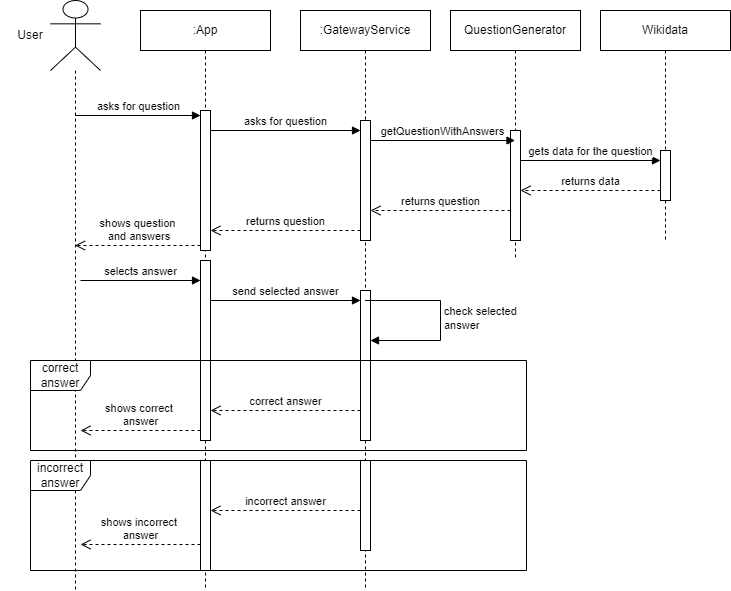

The diagram above was exported from draw.io. Its source (the exported page's mxGraphModel, read from the mxfile embedded in the PNG):
<mxGraphModel dx="788" dy="529" grid="1" gridSize="10" guides="1" tooltips="1" connect="1" arrows="1" fold="1" page="1" pageScale="1" pageWidth="827" pageHeight="1169" math="0" shadow="0">
  <root>
    <mxCell id="0" />
    <mxCell id="1" parent="0" />
    <mxCell id="EuJm4dowl1IU6F5oeWHt-1" value="" style="shape=umlLifeline;perimeter=lifelinePerimeter;whiteSpace=wrap;html=1;container=1;dropTarget=0;collapsible=0;recursiveResize=0;outlineConnect=0;portConstraint=eastwest;newEdgeStyle={&quot;curved&quot;:0,&quot;rounded&quot;:0};participant=umlActor;size=70;" vertex="1" parent="1">
      <mxGeometry x="120" y="40" width="50" height="590" as="geometry" />
    </mxCell>
    <mxCell id="EuJm4dowl1IU6F5oeWHt-2" value="User" style="text;html=1;align=center;verticalAlign=middle;whiteSpace=wrap;rounded=0;" vertex="1" parent="1">
      <mxGeometry x="70" y="60" width="60" height="30" as="geometry" />
    </mxCell>
    <mxCell id="EuJm4dowl1IU6F5oeWHt-3" value=":App" style="shape=umlLifeline;perimeter=lifelinePerimeter;whiteSpace=wrap;html=1;container=1;dropTarget=0;collapsible=0;recursiveResize=0;outlineConnect=0;portConstraint=eastwest;newEdgeStyle={&quot;curved&quot;:0,&quot;rounded&quot;:0};" vertex="1" parent="1">
      <mxGeometry x="210" y="50" width="130" height="580" as="geometry" />
    </mxCell>
    <mxCell id="EuJm4dowl1IU6F5oeWHt-7" value="" style="html=1;points=[[0,0,0,0,5],[0,1,0,0,-5],[1,0,0,0,5],[1,1,0,0,-5]];perimeter=orthogonalPerimeter;outlineConnect=0;targetShapes=umlLifeline;portConstraint=eastwest;newEdgeStyle={&quot;curved&quot;:0,&quot;rounded&quot;:0};" vertex="1" parent="EuJm4dowl1IU6F5oeWHt-3">
      <mxGeometry x="60" y="100" width="10" height="140" as="geometry" />
    </mxCell>
    <mxCell id="EuJm4dowl1IU6F5oeWHt-24" value="" style="html=1;points=[[0,0,0,0,5],[0,1,0,0,-5],[1,0,0,0,5],[1,1,0,0,-5]];perimeter=orthogonalPerimeter;outlineConnect=0;targetShapes=umlLifeline;portConstraint=eastwest;newEdgeStyle={&quot;curved&quot;:0,&quot;rounded&quot;:0};" vertex="1" parent="EuJm4dowl1IU6F5oeWHt-3">
      <mxGeometry x="60" y="250" width="10" height="180" as="geometry" />
    </mxCell>
    <mxCell id="EuJm4dowl1IU6F5oeWHt-36" value="" style="html=1;points=[[0,0,0,0,5],[0,1,0,0,-5],[1,0,0,0,5],[1,1,0,0,-5]];perimeter=orthogonalPerimeter;outlineConnect=0;targetShapes=umlLifeline;portConstraint=eastwest;newEdgeStyle={&quot;curved&quot;:0,&quot;rounded&quot;:0};" vertex="1" parent="EuJm4dowl1IU6F5oeWHt-3">
      <mxGeometry x="60" y="450" width="10" height="110" as="geometry" />
    </mxCell>
    <mxCell id="EuJm4dowl1IU6F5oeWHt-4" value=":GatewayService" style="shape=umlLifeline;perimeter=lifelinePerimeter;whiteSpace=wrap;html=1;container=1;dropTarget=0;collapsible=0;recursiveResize=0;outlineConnect=0;portConstraint=eastwest;newEdgeStyle={&quot;curved&quot;:0,&quot;rounded&quot;:0};" vertex="1" parent="1">
      <mxGeometry x="370" y="50" width="130" height="580" as="geometry" />
    </mxCell>
    <mxCell id="EuJm4dowl1IU6F5oeWHt-13" value="" style="html=1;points=[[0,0,0,0,5],[0,1,0,0,-5],[1,0,0,0,5],[1,1,0,0,-5]];perimeter=orthogonalPerimeter;outlineConnect=0;targetShapes=umlLifeline;portConstraint=eastwest;newEdgeStyle={&quot;curved&quot;:0,&quot;rounded&quot;:0};" vertex="1" parent="EuJm4dowl1IU6F5oeWHt-4">
      <mxGeometry x="60" y="110" width="10" height="120" as="geometry" />
    </mxCell>
    <mxCell id="EuJm4dowl1IU6F5oeWHt-28" value="" style="html=1;points=[[0,0,0,0,5],[0,1,0,0,-5],[1,0,0,0,5],[1,1,0,0,-5]];perimeter=orthogonalPerimeter;outlineConnect=0;targetShapes=umlLifeline;portConstraint=eastwest;newEdgeStyle={&quot;curved&quot;:0,&quot;rounded&quot;:0};" vertex="1" parent="EuJm4dowl1IU6F5oeWHt-4">
      <mxGeometry x="60" y="280" width="10" height="150" as="geometry" />
    </mxCell>
    <mxCell id="EuJm4dowl1IU6F5oeWHt-29" value="check selected&lt;br&gt;answer" style="html=1;align=left;spacingLeft=2;endArrow=block;rounded=0;edgeStyle=orthogonalEdgeStyle;curved=0;rounded=0;" edge="1" target="EuJm4dowl1IU6F5oeWHt-28" parent="EuJm4dowl1IU6F5oeWHt-4" source="EuJm4dowl1IU6F5oeWHt-4">
      <mxGeometry relative="1" as="geometry">
        <mxPoint x="115" y="260" as="sourcePoint" />
        <Array as="points">
          <mxPoint x="140" y="290" />
          <mxPoint x="140" y="330" />
        </Array>
      </mxGeometry>
    </mxCell>
    <mxCell id="EuJm4dowl1IU6F5oeWHt-37" value="" style="html=1;points=[[0,0,0,0,5],[0,1,0,0,-5],[1,0,0,0,5],[1,1,0,0,-5]];perimeter=orthogonalPerimeter;outlineConnect=0;targetShapes=umlLifeline;portConstraint=eastwest;newEdgeStyle={&quot;curved&quot;:0,&quot;rounded&quot;:0};" vertex="1" parent="EuJm4dowl1IU6F5oeWHt-4">
      <mxGeometry x="60" y="450" width="10" height="90" as="geometry" />
    </mxCell>
    <mxCell id="EuJm4dowl1IU6F5oeWHt-5" value="QuestionGenerator" style="shape=umlLifeline;perimeter=lifelinePerimeter;whiteSpace=wrap;html=1;container=1;dropTarget=0;collapsible=0;recursiveResize=0;outlineConnect=0;portConstraint=eastwest;newEdgeStyle={&quot;curved&quot;:0,&quot;rounded&quot;:0};" vertex="1" parent="1">
      <mxGeometry x="520" y="50" width="130" height="250" as="geometry" />
    </mxCell>
    <mxCell id="EuJm4dowl1IU6F5oeWHt-14" value="" style="html=1;points=[[0,0,0,0,5],[0,1,0,0,-5],[1,0,0,0,5],[1,1,0,0,-5]];perimeter=orthogonalPerimeter;outlineConnect=0;targetShapes=umlLifeline;portConstraint=eastwest;newEdgeStyle={&quot;curved&quot;:0,&quot;rounded&quot;:0};" vertex="1" parent="EuJm4dowl1IU6F5oeWHt-5">
      <mxGeometry x="60" y="120" width="10" height="110" as="geometry" />
    </mxCell>
    <mxCell id="EuJm4dowl1IU6F5oeWHt-6" value="Wikidata" style="shape=umlLifeline;perimeter=lifelinePerimeter;whiteSpace=wrap;html=1;container=1;dropTarget=0;collapsible=0;recursiveResize=0;outlineConnect=0;portConstraint=eastwest;newEdgeStyle={&quot;curved&quot;:0,&quot;rounded&quot;:0};" vertex="1" parent="1">
      <mxGeometry x="670" y="50" width="130" height="230" as="geometry" />
    </mxCell>
    <mxCell id="EuJm4dowl1IU6F5oeWHt-15" value="" style="html=1;points=[[0,0,0,0,5],[0,1,0,0,-5],[1,0,0,0,5],[1,1,0,0,-5]];perimeter=orthogonalPerimeter;outlineConnect=0;targetShapes=umlLifeline;portConstraint=eastwest;newEdgeStyle={&quot;curved&quot;:0,&quot;rounded&quot;:0};" vertex="1" parent="EuJm4dowl1IU6F5oeWHt-6">
      <mxGeometry x="60" y="140" width="10" height="50" as="geometry" />
    </mxCell>
    <mxCell id="EuJm4dowl1IU6F5oeWHt-8" value="asks for question" style="html=1;verticalAlign=bottom;endArrow=block;curved=0;rounded=0;entryX=0;entryY=0;entryDx=0;entryDy=5;" edge="1" target="EuJm4dowl1IU6F5oeWHt-7" parent="1" source="EuJm4dowl1IU6F5oeWHt-1">
      <mxGeometry relative="1" as="geometry">
        <mxPoint x="200" y="155" as="sourcePoint" />
      </mxGeometry>
    </mxCell>
    <mxCell id="EuJm4dowl1IU6F5oeWHt-9" value="shows question&lt;br&gt;&amp;nbsp;and answers" style="html=1;verticalAlign=bottom;endArrow=open;dashed=1;endSize=8;curved=0;rounded=0;exitX=0;exitY=1;exitDx=0;exitDy=-5;" edge="1" source="EuJm4dowl1IU6F5oeWHt-7" parent="1" target="EuJm4dowl1IU6F5oeWHt-1">
      <mxGeometry relative="1" as="geometry">
        <mxPoint x="200" y="225" as="targetPoint" />
      </mxGeometry>
    </mxCell>
    <mxCell id="EuJm4dowl1IU6F5oeWHt-12" value="asks for question" style="html=1;verticalAlign=bottom;endArrow=block;curved=0;rounded=0;" edge="1" parent="1" target="EuJm4dowl1IU6F5oeWHt-13">
      <mxGeometry width="80" relative="1" as="geometry">
        <mxPoint x="280" y="170" as="sourcePoint" />
        <mxPoint x="424.5" y="170" as="targetPoint" />
      </mxGeometry>
    </mxCell>
    <mxCell id="EuJm4dowl1IU6F5oeWHt-16" value="getQuestionWithAnswers" style="html=1;verticalAlign=bottom;endArrow=block;curved=0;rounded=0;" edge="1" parent="1">
      <mxGeometry width="80" relative="1" as="geometry">
        <mxPoint x="440" y="180" as="sourcePoint" />
        <mxPoint x="584.5" y="180" as="targetPoint" />
      </mxGeometry>
    </mxCell>
    <mxCell id="EuJm4dowl1IU6F5oeWHt-18" value="gets data for the question" style="html=1;verticalAlign=bottom;endArrow=block;curved=0;rounded=0;" edge="1" parent="1">
      <mxGeometry width="80" relative="1" as="geometry">
        <mxPoint x="590" y="200" as="sourcePoint" />
        <mxPoint x="730" y="200" as="targetPoint" />
      </mxGeometry>
    </mxCell>
    <mxCell id="EuJm4dowl1IU6F5oeWHt-19" value="returns data" style="html=1;verticalAlign=bottom;endArrow=open;dashed=1;endSize=8;curved=0;rounded=0;" edge="1" parent="1">
      <mxGeometry relative="1" as="geometry">
        <mxPoint x="730" y="230" as="sourcePoint" />
        <mxPoint x="590" y="230" as="targetPoint" />
      </mxGeometry>
    </mxCell>
    <mxCell id="EuJm4dowl1IU6F5oeWHt-20" value="returns question" style="html=1;verticalAlign=bottom;endArrow=open;dashed=1;endSize=8;curved=0;rounded=0;" edge="1" parent="1">
      <mxGeometry relative="1" as="geometry">
        <mxPoint x="580" y="250" as="sourcePoint" />
        <mxPoint x="440" y="250" as="targetPoint" />
      </mxGeometry>
    </mxCell>
    <mxCell id="EuJm4dowl1IU6F5oeWHt-21" value="returns question" style="html=1;verticalAlign=bottom;endArrow=open;dashed=1;endSize=8;curved=0;rounded=0;" edge="1" parent="1">
      <mxGeometry relative="1" as="geometry">
        <mxPoint x="430" y="270" as="sourcePoint" />
        <mxPoint x="280" y="270" as="targetPoint" />
      </mxGeometry>
    </mxCell>
    <mxCell id="EuJm4dowl1IU6F5oeWHt-23" value="selects answer" style="html=1;verticalAlign=bottom;endArrow=block;curved=0;rounded=0;" edge="1" parent="1" target="EuJm4dowl1IU6F5oeWHt-24">
      <mxGeometry relative="1" as="geometry">
        <mxPoint x="150" y="320" as="sourcePoint" />
        <mxPoint x="265" y="320" as="targetPoint" />
      </mxGeometry>
    </mxCell>
    <mxCell id="EuJm4dowl1IU6F5oeWHt-25" value="send selected answer" style="html=1;verticalAlign=bottom;endArrow=block;curved=0;rounded=0;" edge="1" parent="1">
      <mxGeometry relative="1" as="geometry">
        <mxPoint x="280" y="340" as="sourcePoint" />
        <mxPoint x="430" y="340" as="targetPoint" />
      </mxGeometry>
    </mxCell>
    <mxCell id="EuJm4dowl1IU6F5oeWHt-30" value="correct answer" style="shape=umlFrame;whiteSpace=wrap;html=1;pointerEvents=0;" vertex="1" parent="1">
      <mxGeometry x="100" y="400" width="496" height="90" as="geometry" />
    </mxCell>
    <mxCell id="EuJm4dowl1IU6F5oeWHt-33" value="incorrect answer" style="shape=umlFrame;whiteSpace=wrap;html=1;pointerEvents=0;" vertex="1" parent="1">
      <mxGeometry x="100" y="500" width="496" height="110" as="geometry" />
    </mxCell>
    <mxCell id="EuJm4dowl1IU6F5oeWHt-34" value="correct answer" style="html=1;verticalAlign=bottom;endArrow=open;dashed=1;endSize=8;curved=0;rounded=0;" edge="1" parent="1">
      <mxGeometry relative="1" as="geometry">
        <mxPoint x="280" y="450" as="targetPoint" />
        <mxPoint x="430" y="450" as="sourcePoint" />
      </mxGeometry>
    </mxCell>
    <mxCell id="EuJm4dowl1IU6F5oeWHt-35" value="shows correct&amp;nbsp;&lt;br&gt;answer" style="html=1;verticalAlign=bottom;endArrow=open;dashed=1;endSize=8;curved=0;rounded=0;" edge="1" parent="1">
      <mxGeometry relative="1" as="geometry">
        <mxPoint x="150" y="470" as="targetPoint" />
        <mxPoint x="270" y="470" as="sourcePoint" />
      </mxGeometry>
    </mxCell>
    <mxCell id="EuJm4dowl1IU6F5oeWHt-38" value="incorrect answer" style="html=1;verticalAlign=bottom;endArrow=open;dashed=1;endSize=8;curved=0;rounded=0;" edge="1" parent="1">
      <mxGeometry relative="1" as="geometry">
        <mxPoint x="280" y="550" as="targetPoint" />
        <mxPoint x="430" y="550" as="sourcePoint" />
      </mxGeometry>
    </mxCell>
    <mxCell id="EuJm4dowl1IU6F5oeWHt-39" value="shows incorrect&amp;nbsp;&lt;br&gt;answer" style="html=1;verticalAlign=bottom;endArrow=open;dashed=1;endSize=8;curved=0;rounded=0;" edge="1" parent="1">
      <mxGeometry relative="1" as="geometry">
        <mxPoint x="150" y="584" as="targetPoint" />
        <mxPoint x="270" y="584" as="sourcePoint" />
      </mxGeometry>
    </mxCell>
  </root>
</mxGraphModel>